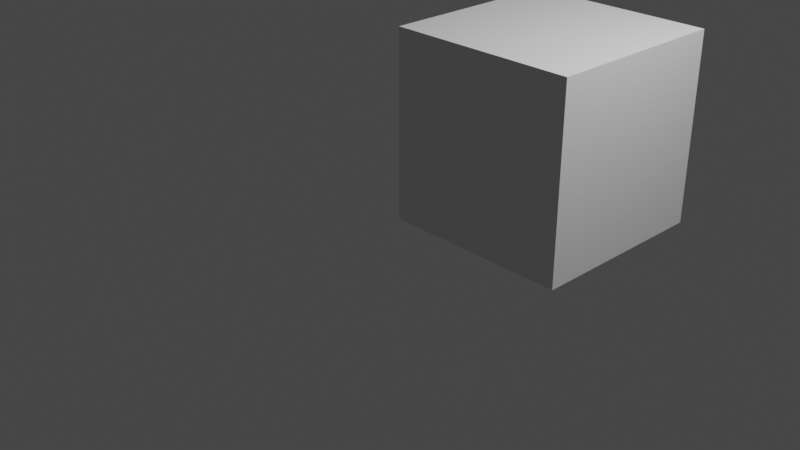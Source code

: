 # Source: block.blend  (saved by Blender 2.92.15; exported with 4.5.12 LTS)
import bpy
from mathutils import Matrix  # noqa: F401  (used for matrix-valued properties, if any)

bpy.ops.wm.read_factory_settings(use_empty=True)
scene = bpy.context.scene
scene.name = 'Scene'

# ---- collections
col_collection = bpy.data.collections.new('Collection'); scene.collection.children.link(col_collection)

# ---- materials (node trees are filled in below, after node groups)
mat_material = bpy.data.materials.new('Material')
mat_material.alpha_threshold = 0.0
mat_material.use_transparent_shadow = False
mat_material.line_color = (0.0, 0.0, 0.0, 1.0)

# ---- material node trees
mat_material.use_nodes = True; mat_material.node_tree.nodes.clear()
_N = mat_material.node_tree.nodes; _L = mat_material.node_tree.links
n0 = _N.new('ShaderNodeOutputMaterial'); n0.name = 'Material Output'; n0.location = (300, 300)
n1 = _N.new('ShaderNodeBsdfPrincipled'); n1.name = 'Principled BSDF'; n1.location = (10, 300)
n1.distribution = 'GGX'
n1.subsurface_method = 'BURLEY'
n1.inputs[2].default_value = 0.4
n1.inputs[3].default_value = 1.45
n1.inputs[27].default_value = (0.0, 0.0, 0.0, 1.0)
n1.inputs[28].default_value = 1.0
_L.new(n1.outputs[0], n0.inputs[0])
n0.is_active_output = True

# ---- world
world_world = bpy.data.worlds.new('World'); scene.world = world_world
world_world.use_nodes = True; world_world.node_tree.nodes.clear()
_N = world_world.node_tree.nodes; _L = world_world.node_tree.links
n0 = _N.new('ShaderNodeOutputWorld'); n0.name = 'World Output'; n0.location = (300, 300)
n1 = _N.new('ShaderNodeBackground'); n1.name = 'Background'; n1.location = (10, 300)
n1.inputs[0].default_value = (0.05088, 0.05088, 0.05088, 1.0)
_L.new(n1.outputs[0], n0.inputs[0])
n0.is_active_output = True
world_world.color = (0.05088, 0.05088, 0.05088)
world_world.use_sun_shadow = False
world_world.sun_shadow_jitter_overblur = 0.0

# ---- cameras
cam_camera = bpy.data.cameras.new('Camera')
cam_camera.clip_end = 100.0
cam_camera.ortho_scale = 7.314

# ---- lights
light_light = bpy.data.lights.new('Light', 'POINT')
light_light.transmission_factor = 0.0
light_light.energy = 1000.0
light_light.shadow_soft_size = 0.1
light_light.shadow_maximum_resolution = 0.006
light_light.use_absolute_resolution = True

# ---- meshes
me_cube = bpy.data.meshes.new('Cube')
me_cube.from_pydata([(1.0, 1.0, 1.0), (1.0, 1.0, -1.0), (1.0, -1.0, 1.0), (1.0, -1.0, -1.0), (-1.0, 1.0, 1.0), (-1.0, 1.0, -1.0), (-1.0, -1.0, 1.0), (-1.0, -1.0, -1.0)], [], [(0, 4, 6, 2), (3, 2, 6, 7), (7, 6, 4, 5), (5, 1, 3, 7), (1, 0, 2, 3), (5, 4, 0, 1)])
_uv = me_cube.uv_layers.new(name='UVMap')
_uv.uv.foreach_set('vector', [0.625, 0.5, 0.875, 0.5, 0.875, 0.75, 0.625, 0.75, 0.375, 0.75, 0.625, 0.75, 0.625, 1.0, 0.375, 1.0, 0.375, 0.0, 0.625, 0.0, 0.625, 0.25, 0.375, 0.25, 0.125, 0.5, 0.375, 0.5, 0.375, 0.75, 0.125, 0.75, 0.375, 0.5, 0.625, 0.5, 0.625, 0.75, 0.375, 0.75, 0.375, 0.25, 0.625, 0.25, 0.625, 0.5, 0.375, 0.5])
me_cube.materials.append(mat_material)
me_cube.use_remesh_preserve_volume = False
me_cube.use_remesh_preserve_attributes = False
me_cube.use_mirror_vertex_groups = False
me_cube.update()

# ---- objects
ob_cube = bpy.data.objects.new('Cube', me_cube)
ob_light = bpy.data.objects.new('Light', light_light)
ob_camera = bpy.data.objects.new('Camera', cam_camera)

# ---- transforms, parenting, visibility, modifiers, constraints
ob_cube.location = (1.0, 1.0, 1.0)
ob_cube.lock_rotations_4d = False
ob_cube.empty_display_type = 'ARROWS'
ob_cube.lineart.crease_threshold = 0.0
ob_light.location = (4.076, 1.005, 5.904)
ob_light.rotation_euler = (0.6503, 0.05522, 1.866)
ob_light.lock_rotations_4d = False
ob_light.empty_display_type = 'ARROWS'
ob_light.color = (0.0, 0.0, 0.0, 0.0)
ob_light.lineart.crease_threshold = 0.0
ob_camera.location = (7.359, -6.926, 4.958)
ob_camera.rotation_euler = (1.109, 0.0, 0.8149)
ob_camera.lock_rotations_4d = False
ob_camera.empty_display_type = 'ARROWS'
ob_camera.color = (0.0, 0.0, 0.0, 0.0)
ob_camera.display_type = 'WIRE'
ob_camera.lineart.crease_threshold = 0.0

# ---- collection membership
col_collection.objects.link(ob_cube)
col_collection.objects.link(ob_light)
col_collection.objects.link(ob_camera)

# ---- scene / render settings (as saved in the file)
scene.camera = ob_camera
scene.frame_start = 1; scene.frame_end = 250; scene.frame_set(1)
scene.render.engine = 'BLENDER_EEVEE_NEXT'
scene.cycles.use_denoising = False
scene.cycles.samples = 128
scene.cycles.sampling_pattern = 'TABULATED_SOBOL'
scene.cycles.use_adaptive_sampling = False
scene.cycles.use_light_tree = False
scene.view_settings.view_transform = 'Filmic'
bpy.context.view_layer.update()
